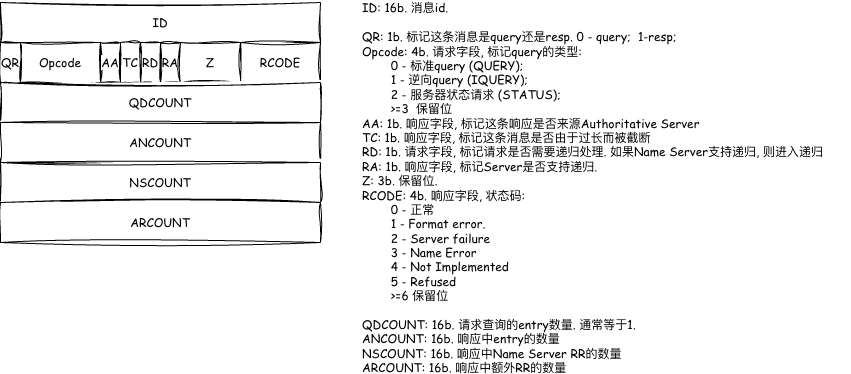

The diagram above was exported from draw.io. Its source (the exported page's mxGraphModel, read from the mxfile embedded in the PNG):
<mxGraphModel dx="1018" dy="748" grid="1" gridSize="10" guides="1" tooltips="1" connect="1" arrows="1" fold="1" page="1" pageScale="1" pageWidth="827" pageHeight="1169" math="0" shadow="0">
  <root>
    <mxCell id="0" />
    <mxCell id="1" parent="0" />
    <mxCell id="HJFAk9eqmPhTucIWg0lw-5" value="ID" style="rounded=0;whiteSpace=wrap;html=1;sketch=1;jiggle=2;curveFitting=1;align=center;verticalAlign=middle;fontFamily=Comic Sans MS;fontSize=12;labelBackgroundColor=default;" parent="1" vertex="1">
      <mxGeometry x="160" y="200" width="320" height="40" as="geometry" />
    </mxCell>
    <mxCell id="HJFAk9eqmPhTucIWg0lw-6" value="QR" style="rounded=0;whiteSpace=wrap;html=1;sketch=1;jiggle=2;curveFitting=1;align=center;verticalAlign=middle;fontFamily=Comic Sans MS;fontSize=12;labelBackgroundColor=default;" parent="1" vertex="1">
      <mxGeometry x="160" y="240" width="20" height="40" as="geometry" />
    </mxCell>
    <mxCell id="HJFAk9eqmPhTucIWg0lw-7" value="Opcode" style="rounded=0;whiteSpace=wrap;html=1;sketch=1;jiggle=2;curveFitting=1;align=center;verticalAlign=middle;fontFamily=Comic Sans MS;fontSize=12;labelBackgroundColor=default;" parent="1" vertex="1">
      <mxGeometry x="180" y="240" width="80" height="40" as="geometry" />
    </mxCell>
    <mxCell id="HJFAk9eqmPhTucIWg0lw-8" value="AA" style="rounded=0;whiteSpace=wrap;html=1;sketch=1;jiggle=2;curveFitting=1;align=center;verticalAlign=middle;fontFamily=Comic Sans MS;fontSize=12;labelBackgroundColor=default;" parent="1" vertex="1">
      <mxGeometry x="260" y="240" width="20" height="40" as="geometry" />
    </mxCell>
    <mxCell id="HJFAk9eqmPhTucIWg0lw-9" value="TC" style="rounded=0;whiteSpace=wrap;html=1;sketch=1;jiggle=2;curveFitting=1;align=center;verticalAlign=middle;fontFamily=Comic Sans MS;fontSize=12;labelBackgroundColor=default;" parent="1" vertex="1">
      <mxGeometry x="280" y="240" width="20" height="40" as="geometry" />
    </mxCell>
    <mxCell id="HJFAk9eqmPhTucIWg0lw-10" value="RD" style="rounded=0;whiteSpace=wrap;html=1;sketch=1;jiggle=2;curveFitting=1;align=center;verticalAlign=middle;fontFamily=Comic Sans MS;fontSize=12;labelBackgroundColor=default;" parent="1" vertex="1">
      <mxGeometry x="300" y="240" width="20" height="40" as="geometry" />
    </mxCell>
    <mxCell id="HJFAk9eqmPhTucIWg0lw-11" value="RA" style="rounded=0;whiteSpace=wrap;html=1;sketch=1;jiggle=2;curveFitting=1;align=center;verticalAlign=middle;fontFamily=Comic Sans MS;fontSize=12;labelBackgroundColor=default;" parent="1" vertex="1">
      <mxGeometry x="320" y="240" width="20" height="40" as="geometry" />
    </mxCell>
    <mxCell id="HJFAk9eqmPhTucIWg0lw-12" value="Z" style="rounded=0;whiteSpace=wrap;html=1;sketch=1;jiggle=2;curveFitting=1;align=center;verticalAlign=middle;fontFamily=Comic Sans MS;fontSize=12;labelBackgroundColor=default;" parent="1" vertex="1">
      <mxGeometry x="340" y="240" width="60" height="40" as="geometry" />
    </mxCell>
    <mxCell id="HJFAk9eqmPhTucIWg0lw-13" value="RCODE" style="rounded=0;whiteSpace=wrap;html=1;sketch=1;jiggle=2;curveFitting=1;align=center;verticalAlign=middle;fontFamily=Comic Sans MS;fontSize=12;labelBackgroundColor=default;" parent="1" vertex="1">
      <mxGeometry x="400" y="240" width="80" height="40" as="geometry" />
    </mxCell>
    <mxCell id="HJFAk9eqmPhTucIWg0lw-14" value="QDCOUNT" style="rounded=0;whiteSpace=wrap;html=1;sketch=1;jiggle=2;curveFitting=1;align=center;verticalAlign=middle;fontFamily=Comic Sans MS;fontSize=12;labelBackgroundColor=default;" parent="1" vertex="1">
      <mxGeometry x="160" y="280" width="320" height="40" as="geometry" />
    </mxCell>
    <mxCell id="HJFAk9eqmPhTucIWg0lw-15" value="ANCOUNT" style="rounded=0;whiteSpace=wrap;html=1;sketch=1;jiggle=2;curveFitting=1;align=center;verticalAlign=middle;fontFamily=Comic Sans MS;fontSize=12;labelBackgroundColor=default;" parent="1" vertex="1">
      <mxGeometry x="160" y="320" width="320" height="40" as="geometry" />
    </mxCell>
    <mxCell id="HJFAk9eqmPhTucIWg0lw-16" value="NSCOUNT" style="rounded=0;whiteSpace=wrap;html=1;sketch=1;jiggle=2;curveFitting=1;align=center;verticalAlign=middle;fontFamily=Comic Sans MS;fontSize=12;labelBackgroundColor=default;" parent="1" vertex="1">
      <mxGeometry x="160" y="360" width="320" height="40" as="geometry" />
    </mxCell>
    <mxCell id="HJFAk9eqmPhTucIWg0lw-17" value="ARCOUNT" style="rounded=0;whiteSpace=wrap;html=1;sketch=1;jiggle=2;curveFitting=1;align=center;verticalAlign=middle;fontFamily=Comic Sans MS;fontSize=12;labelBackgroundColor=default;" parent="1" vertex="1">
      <mxGeometry x="160" y="400" width="320" height="40" as="geometry" />
    </mxCell>
    <mxCell id="HJFAk9eqmPhTucIWg0lw-18" value="ID: 16b. 消息id.&lt;div&gt;&lt;br&gt;&lt;div&gt;QR: 1b. 标记这条消息是query还是resp. 0 - query;&amp;nbsp; 1-resp;&lt;/div&gt;&lt;div&gt;Opcode: 4b. 请求字段, 标记query的类型:&lt;/div&gt;&lt;div&gt;&amp;nbsp; &amp;nbsp; &amp;nbsp; &amp;nbsp; 0 - 标准query (QUERY);&amp;nbsp;&lt;/div&gt;&lt;div&gt;&amp;nbsp; &amp;nbsp; &amp;nbsp; &amp;nbsp; 1 - 逆向query (IQUERY);&amp;nbsp;&lt;/div&gt;&lt;div&gt;&amp;nbsp; &amp;nbsp; &amp;nbsp; &amp;nbsp; 2 - 服务器状态请求 (STATUS);&lt;/div&gt;&lt;div&gt;&amp;nbsp; &amp;nbsp; &amp;nbsp; &amp;nbsp; &amp;gt;=3&amp;nbsp; 保留位&lt;/div&gt;&lt;div&gt;AA: 1b. 响应字段, 标记这条响应是否来源Authoritative Server&lt;/div&gt;&lt;div&gt;TC: 1b. 响应字段, 标记这条消息是否由于过长而被截断&lt;/div&gt;&lt;div&gt;RD: 1b. 请求字段, 标记请求是否需要递归处理. 如果Name Server支持递归, 则进入递归&lt;/div&gt;&lt;div&gt;RA: 1b. 响应字段, 标记Server是否支持递归.&amp;nbsp;&lt;/div&gt;&lt;div&gt;Z: 3b. 保留位.&lt;/div&gt;&lt;div&gt;RCODE: 4b. 响应字段, 状态码:&lt;/div&gt;&lt;/div&gt;&lt;div&gt;&amp;nbsp; &amp;nbsp; &amp;nbsp; &amp;nbsp; 0 - 正常&lt;/div&gt;&lt;div&gt;&amp;nbsp; &amp;nbsp; &amp;nbsp; &amp;nbsp; 1 - Format error.&lt;/div&gt;&lt;div&gt;&amp;nbsp; &amp;nbsp; &amp;nbsp; &amp;nbsp; 2 - Server failure&lt;/div&gt;&lt;div&gt;&amp;nbsp; &amp;nbsp; &amp;nbsp; &amp;nbsp; 3 - Name Error&lt;/div&gt;&lt;div&gt;&amp;nbsp; &amp;nbsp; &amp;nbsp; &amp;nbsp; 4 - Not Implemented&lt;/div&gt;&lt;div&gt;&amp;nbsp; &amp;nbsp; &amp;nbsp; &amp;nbsp; 5 - Refused&lt;/div&gt;&lt;div&gt;&amp;nbsp; &amp;nbsp; &amp;nbsp; &amp;nbsp; &amp;gt;=6 保留位&lt;/div&gt;&lt;div&gt;&lt;br&gt;&lt;/div&gt;&lt;div&gt;QDCOUNT: 16b. 请求查询的entry数量. 通常等于1.&lt;/div&gt;&lt;div&gt;ANCOUNT: 16b. 响应中entry的数量&lt;/div&gt;&lt;div&gt;NSCOUNT: 16b. 响应中Name Server RR的数量&lt;/div&gt;&lt;div&gt;ARCOUNT: 16b. 响应中额外RR的数量&lt;/div&gt;" style="text;html=1;whiteSpace=wrap;strokeColor=none;fillColor=none;align=left;verticalAlign=middle;rounded=0;fontFamily=Comic Sans MS;fontSize=12;fontColor=default;labelBackgroundColor=default;" parent="1" vertex="1">
      <mxGeometry x="520" y="370" width="490" height="30" as="geometry" />
    </mxCell>
  </root>
</mxGraphModel>